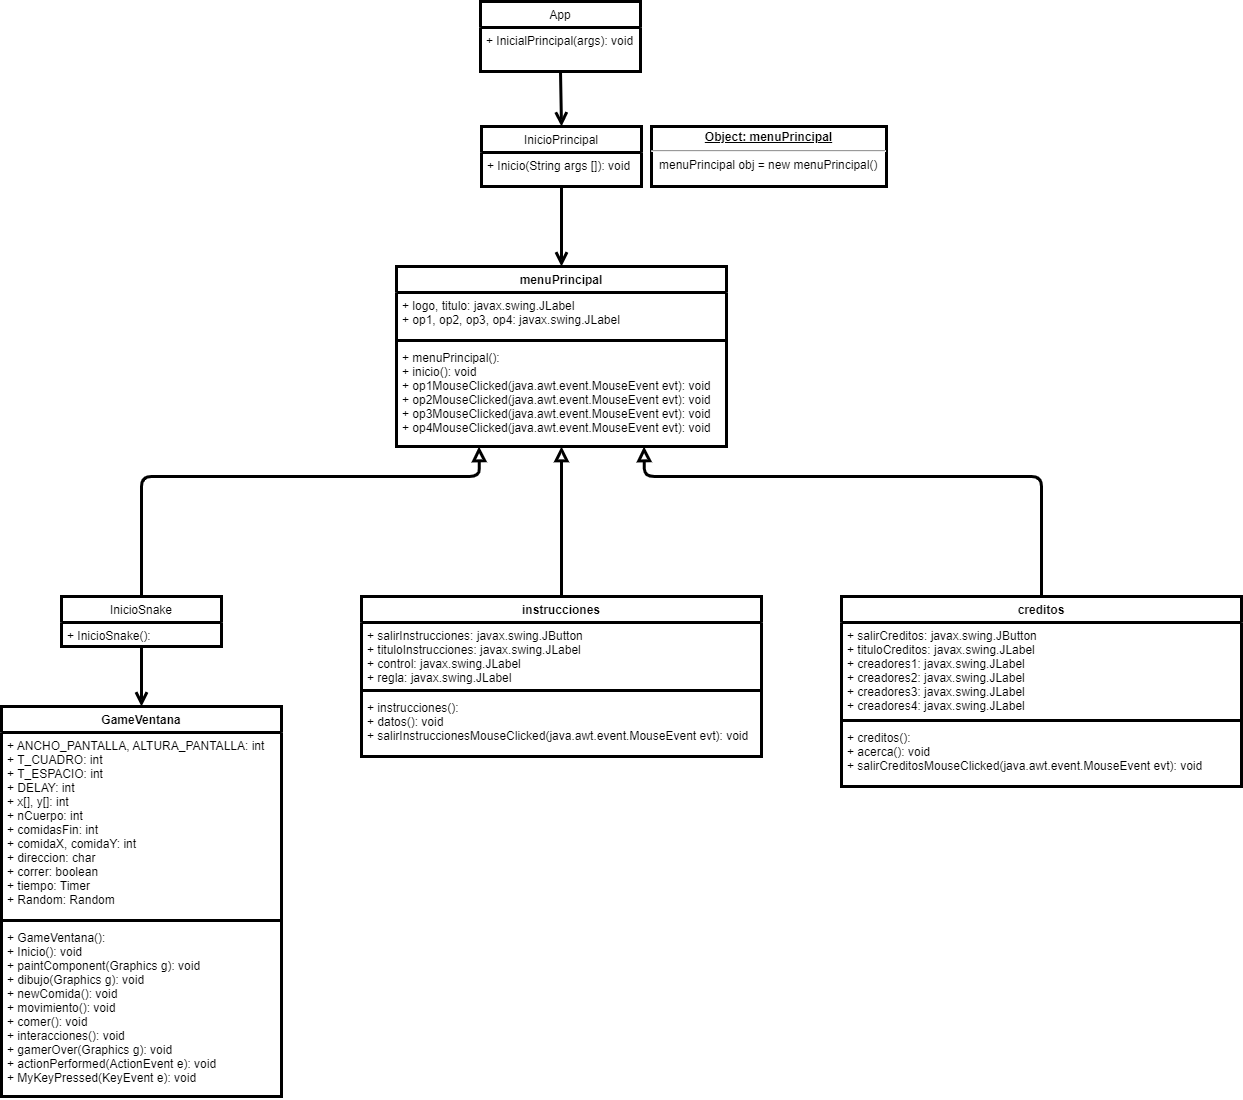

The diagram above was exported from draw.io. Its source (the exported page's mxGraphModel, read from the mxfile embedded in the PNG):
<mxGraphModel dx="1391" dy="1600" grid="1" gridSize="10" guides="1" tooltips="1" connect="1" arrows="1" fold="1" page="1" pageScale="1" pageWidth="827" pageHeight="1169" math="0" shadow="0">
  <root>
    <mxCell id="0" />
    <mxCell id="1" parent="0" />
    <mxCell id="53" value="App" style="swimlane;fontStyle=0;childLayout=stackLayout;horizontal=1;startSize=26;fillColor=none;horizontalStack=0;resizeParent=1;resizeParentMax=0;resizeLast=0;collapsible=1;marginBottom=0;strokeWidth=3;" parent="1" vertex="1">
      <mxGeometry x="399" y="-395" width="160" height="70" as="geometry" />
    </mxCell>
    <mxCell id="54" value="+ InicialPrincipal(args): void" style="text;strokeColor=none;fillColor=none;align=left;verticalAlign=top;spacingLeft=4;spacingRight=4;overflow=hidden;rotatable=0;points=[[0,0.5],[1,0.5]];portConstraint=eastwest;" parent="53" vertex="1">
      <mxGeometry y="26" width="160" height="44" as="geometry" />
    </mxCell>
    <mxCell id="57" value="menuPrincipal" style="swimlane;fontStyle=1;align=center;verticalAlign=top;childLayout=stackLayout;horizontal=1;startSize=26;horizontalStack=0;resizeParent=1;resizeParentMax=0;resizeLast=0;collapsible=1;marginBottom=0;strokeWidth=3;" parent="1" vertex="1">
      <mxGeometry x="315" y="-130" width="330" height="180" as="geometry" />
    </mxCell>
    <mxCell id="58" value="+ logo, titulo: javax.swing.JLabel &#10;+ op1, op2, op3, op4: javax.swing.JLabel" style="text;strokeColor=none;fillColor=none;align=left;verticalAlign=top;spacingLeft=4;spacingRight=4;overflow=hidden;rotatable=0;points=[[0,0.5],[1,0.5]];portConstraint=eastwest;" parent="57" vertex="1">
      <mxGeometry y="26" width="330" height="44" as="geometry" />
    </mxCell>
    <mxCell id="59" value="" style="line;strokeWidth=3;fillColor=none;align=left;verticalAlign=middle;spacingTop=-1;spacingLeft=3;spacingRight=3;rotatable=0;labelPosition=right;points=[];portConstraint=eastwest;" parent="57" vertex="1">
      <mxGeometry y="70" width="330" height="8" as="geometry" />
    </mxCell>
    <mxCell id="60" value="+ menuPrincipal():&#10;+ inicio(): void&#10;+ op1MouseClicked(java.awt.event.MouseEvent evt): void&#10;+ op2MouseClicked(java.awt.event.MouseEvent evt): void&#10;+ op3MouseClicked(java.awt.event.MouseEvent evt): void&#10;+ op4MouseClicked(java.awt.event.MouseEvent evt): void" style="text;strokeColor=none;fillColor=none;align=left;verticalAlign=top;spacingLeft=4;spacingRight=4;overflow=hidden;rotatable=0;points=[[0,0.5],[1,0.5]];portConstraint=eastwest;" parent="57" vertex="1">
      <mxGeometry y="78" width="330" height="102" as="geometry" />
    </mxCell>
    <mxCell id="65" value="instrucciones" style="swimlane;fontStyle=1;align=center;verticalAlign=top;childLayout=stackLayout;horizontal=1;startSize=26;horizontalStack=0;resizeParent=1;resizeParentMax=0;resizeLast=0;collapsible=1;marginBottom=0;strokeWidth=3;" parent="1" vertex="1">
      <mxGeometry x="280" y="200" width="400" height="160" as="geometry" />
    </mxCell>
    <mxCell id="66" value="+ salirInstrucciones: javax.swing.JButton &#10;+ tituloInstrucciones: javax.swing.JLabel&#10;+ control: javax.swing.JLabel&#10;+ regla: javax.swing.JLabel" style="text;strokeColor=none;fillColor=none;align=left;verticalAlign=top;spacingLeft=4;spacingRight=4;overflow=hidden;rotatable=0;points=[[0,0.5],[1,0.5]];portConstraint=eastwest;" parent="65" vertex="1">
      <mxGeometry y="26" width="400" height="64" as="geometry" />
    </mxCell>
    <mxCell id="67" value="" style="line;strokeWidth=3;fillColor=none;align=left;verticalAlign=middle;spacingTop=-1;spacingLeft=3;spacingRight=3;rotatable=0;labelPosition=right;points=[];portConstraint=eastwest;" parent="65" vertex="1">
      <mxGeometry y="90" width="400" height="8" as="geometry" />
    </mxCell>
    <mxCell id="68" value="+ instrucciones():&#10;+ datos(): void&#10;+ salirInstruccionesMouseClicked(java.awt.event.MouseEvent evt): void" style="text;strokeColor=none;fillColor=none;align=left;verticalAlign=top;spacingLeft=4;spacingRight=4;overflow=hidden;rotatable=0;points=[[0,0.5],[1,0.5]];portConstraint=eastwest;" parent="65" vertex="1">
      <mxGeometry y="98" width="400" height="62" as="geometry" />
    </mxCell>
    <mxCell id="69" value="GameVentana" style="swimlane;fontStyle=1;align=center;verticalAlign=top;childLayout=stackLayout;horizontal=1;startSize=26;horizontalStack=0;resizeParent=1;resizeParentMax=0;resizeLast=0;collapsible=1;marginBottom=0;strokeWidth=3;" parent="1" vertex="1">
      <mxGeometry x="-80" y="310" width="280" height="390" as="geometry" />
    </mxCell>
    <mxCell id="70" value="+ ANCHO_PANTALLA, ALTURA_PANTALLA: int&#10;+ T_CUADRO: int&#10;+ T_ESPACIO: int&#10;+ DELAY: int &#10;+ x[], y[]: int&#10;+ nCuerpo: int&#10;+ comidasFin: int&#10;+ comidaX, comidaY: int&#10;+ direccion: char&#10;+ correr: boolean&#10;+ tiempo: Timer&#10;+ Random: Random&#10;" style="text;strokeColor=none;fillColor=none;align=left;verticalAlign=top;spacingLeft=4;spacingRight=4;overflow=hidden;rotatable=0;points=[[0,0.5],[1,0.5]];portConstraint=eastwest;" parent="69" vertex="1">
      <mxGeometry y="26" width="280" height="184" as="geometry" />
    </mxCell>
    <mxCell id="71" value="" style="line;strokeWidth=3;fillColor=none;align=left;verticalAlign=middle;spacingTop=-1;spacingLeft=3;spacingRight=3;rotatable=0;labelPosition=right;points=[];portConstraint=eastwest;" parent="69" vertex="1">
      <mxGeometry y="210" width="280" height="8" as="geometry" />
    </mxCell>
    <mxCell id="72" value="+ GameVentana():&#10;+ Inicio(): void&#10;+ paintComponent(Graphics g): void&#10;+ dibujo(Graphics g): void&#10;+ newComida(): void&#10;+ movimiento(): void&#10;+ comer(): void&#10;+ interacciones(): void&#10;+ gamerOver(Graphics g): void&#10;+ actionPerformed(ActionEvent e): void&#10;+ MyKeyPressed(KeyEvent e): void&#10;&#10;&#10;" style="text;strokeColor=none;fillColor=none;align=left;verticalAlign=top;spacingLeft=4;spacingRight=4;overflow=hidden;rotatable=0;points=[[0,0.5],[1,0.5]];portConstraint=eastwest;" parent="69" vertex="1">
      <mxGeometry y="218" width="280" height="172" as="geometry" />
    </mxCell>
    <mxCell id="77" value="InicioSnake" style="swimlane;fontStyle=0;childLayout=stackLayout;horizontal=1;startSize=26;fillColor=none;horizontalStack=0;resizeParent=1;resizeParentMax=0;resizeLast=0;collapsible=1;marginBottom=0;strokeWidth=3;" parent="1" vertex="1">
      <mxGeometry x="-20" y="200" width="160" height="50" as="geometry" />
    </mxCell>
    <mxCell id="78" value="+ InicioSnake(): " style="text;strokeColor=none;fillColor=none;align=left;verticalAlign=top;spacingLeft=4;spacingRight=4;overflow=hidden;rotatable=0;points=[[0,0.5],[1,0.5]];portConstraint=eastwest;" parent="77" vertex="1">
      <mxGeometry y="26" width="160" height="24" as="geometry" />
    </mxCell>
    <mxCell id="81" value="creditos" style="swimlane;fontStyle=1;align=center;verticalAlign=top;childLayout=stackLayout;horizontal=1;startSize=26;horizontalStack=0;resizeParent=1;resizeParentMax=0;resizeLast=0;collapsible=1;marginBottom=0;strokeWidth=3;" parent="1" vertex="1">
      <mxGeometry x="760" y="200" width="400" height="190" as="geometry" />
    </mxCell>
    <mxCell id="82" value="+ salirCreditos: javax.swing.JButton &#10;+ tituloCreditos: javax.swing.JLabel&#10;+ creadores1: javax.swing.JLabel&#10;+ creadores2: javax.swing.JLabel&#10;+ creadores3: javax.swing.JLabel&#10;+ creadores4: javax.swing.JLabel" style="text;strokeColor=none;fillColor=none;align=left;verticalAlign=top;spacingLeft=4;spacingRight=4;overflow=hidden;rotatable=0;points=[[0,0.5],[1,0.5]];portConstraint=eastwest;" parent="81" vertex="1">
      <mxGeometry y="26" width="400" height="94" as="geometry" />
    </mxCell>
    <mxCell id="83" value="" style="line;strokeWidth=3;fillColor=none;align=left;verticalAlign=middle;spacingTop=-1;spacingLeft=3;spacingRight=3;rotatable=0;labelPosition=right;points=[];portConstraint=eastwest;" parent="81" vertex="1">
      <mxGeometry y="120" width="400" height="8" as="geometry" />
    </mxCell>
    <mxCell id="84" value="+ creditos():&#10;+ acerca(): void&#10;+ salirCreditosMouseClicked(java.awt.event.MouseEvent evt): void" style="text;strokeColor=none;fillColor=none;align=left;verticalAlign=top;spacingLeft=4;spacingRight=4;overflow=hidden;rotatable=0;points=[[0,0.5],[1,0.5]];portConstraint=eastwest;" parent="81" vertex="1">
      <mxGeometry y="128" width="400" height="62" as="geometry" />
    </mxCell>
    <mxCell id="85" value="InicioPrincipal" style="swimlane;fontStyle=0;childLayout=stackLayout;horizontal=1;startSize=26;fillColor=none;horizontalStack=0;resizeParent=1;resizeParentMax=0;resizeLast=0;collapsible=1;marginBottom=0;strokeWidth=3;" parent="1" vertex="1">
      <mxGeometry x="400" y="-270" width="160" height="60" as="geometry" />
    </mxCell>
    <mxCell id="86" value="+ Inicio(String args []): void" style="text;strokeColor=none;fillColor=none;align=left;verticalAlign=top;spacingLeft=4;spacingRight=4;overflow=hidden;rotatable=0;points=[[0,0.5],[1,0.5]];portConstraint=eastwest;" parent="85" vertex="1">
      <mxGeometry y="26" width="160" height="34" as="geometry" />
    </mxCell>
    <mxCell id="89" value="&lt;p style=&quot;margin: 0px ; margin-top: 4px ; text-align: center ; text-decoration: underline&quot;&gt;&lt;b&gt;Object: menuPrincipal&lt;/b&gt;&lt;/p&gt;&lt;hr&gt;&lt;p style=&quot;margin: 0px ; margin-left: 8px&quot;&gt;menuPrincipal obj = new&amp;nbsp;&lt;span&gt;menuPrincipal()&lt;/span&gt;&lt;/p&gt;" style="verticalAlign=top;align=left;overflow=fill;fontSize=12;fontFamily=Helvetica;html=1;strokeWidth=3;" parent="1" vertex="1">
      <mxGeometry x="570" y="-270" width="235" height="60" as="geometry" />
    </mxCell>
    <mxCell id="91" value="" style="endArrow=open;startArrow=none;endFill=0;startFill=0;endSize=8;html=1;verticalAlign=bottom;labelBackgroundColor=none;strokeWidth=3;exitX=0.5;exitY=1;exitDx=0;exitDy=0;entryX=0.5;entryY=0;entryDx=0;entryDy=0;" parent="1" source="53" target="85" edge="1">
      <mxGeometry width="160" relative="1" as="geometry">
        <mxPoint x="220" y="-230" as="sourcePoint" />
        <mxPoint x="380" y="-230" as="targetPoint" />
      </mxGeometry>
    </mxCell>
    <mxCell id="92" value="" style="endArrow=open;startArrow=none;endFill=0;startFill=0;endSize=8;html=1;verticalAlign=bottom;labelBackgroundColor=none;strokeWidth=3;exitX=0.5;exitY=1;exitDx=0;exitDy=0;entryX=0.5;entryY=0;entryDx=0;entryDy=0;" parent="1" source="85" target="57" edge="1">
      <mxGeometry width="160" relative="1" as="geometry">
        <mxPoint x="489" y="-185.00000000000023" as="sourcePoint" />
        <mxPoint x="510" y="-160" as="targetPoint" />
      </mxGeometry>
    </mxCell>
    <mxCell id="93" value="" style="endArrow=block;startArrow=none;endFill=0;startFill=0;endSize=8;html=1;verticalAlign=bottom;labelBackgroundColor=none;strokeWidth=3;exitX=0.5;exitY=0;exitDx=0;exitDy=0;entryX=0.5;entryY=1;entryDx=0;entryDy=0;" parent="1" source="65" target="57" edge="1">
      <mxGeometry width="160" relative="1" as="geometry">
        <mxPoint x="230" y="109.99999999999977" as="sourcePoint" />
        <mxPoint x="231" y="164.99999999999977" as="targetPoint" />
      </mxGeometry>
    </mxCell>
    <mxCell id="94" value="" style="endArrow=open;startArrow=none;endFill=0;startFill=0;endSize=8;html=1;verticalAlign=bottom;labelBackgroundColor=none;strokeWidth=3;exitX=0.5;exitY=1;exitDx=0;exitDy=0;entryX=0.5;entryY=0;entryDx=0;entryDy=0;" parent="1" source="77" target="69" edge="1">
      <mxGeometry width="160" relative="1" as="geometry">
        <mxPoint x="170" y="239.99999999999977" as="sourcePoint" />
        <mxPoint x="170" y="319.9999999999998" as="targetPoint" />
      </mxGeometry>
    </mxCell>
    <mxCell id="95" value="" style="endArrow=block;startArrow=none;endFill=0;startFill=0;endSize=8;html=1;verticalAlign=bottom;labelBackgroundColor=none;strokeWidth=3;exitX=0.5;exitY=0;exitDx=0;exitDy=0;entryX=0.25;entryY=1;entryDx=0;entryDy=0;" parent="1" source="77" target="57" edge="1">
      <mxGeometry width="160" relative="1" as="geometry">
        <mxPoint x="220" y="140" as="sourcePoint" />
        <mxPoint x="220" y="-10.000000000000227" as="targetPoint" />
        <Array as="points">
          <mxPoint x="60" y="80" />
          <mxPoint x="398" y="80" />
        </Array>
      </mxGeometry>
    </mxCell>
    <mxCell id="96" value="" style="endArrow=block;startArrow=none;endFill=0;startFill=0;endSize=8;html=1;verticalAlign=bottom;labelBackgroundColor=none;strokeWidth=3;exitX=0.5;exitY=0;exitDx=0;exitDy=0;entryX=0.75;entryY=1;entryDx=0;entryDy=0;" parent="1" source="81" target="57" edge="1">
      <mxGeometry width="160" relative="1" as="geometry">
        <mxPoint x="900" y="120" as="sourcePoint" />
        <mxPoint x="900" y="-30.000000000000227" as="targetPoint" />
        <Array as="points">
          <mxPoint x="960" y="80" />
          <mxPoint x="563" y="80" />
        </Array>
      </mxGeometry>
    </mxCell>
  </root>
</mxGraphModel>